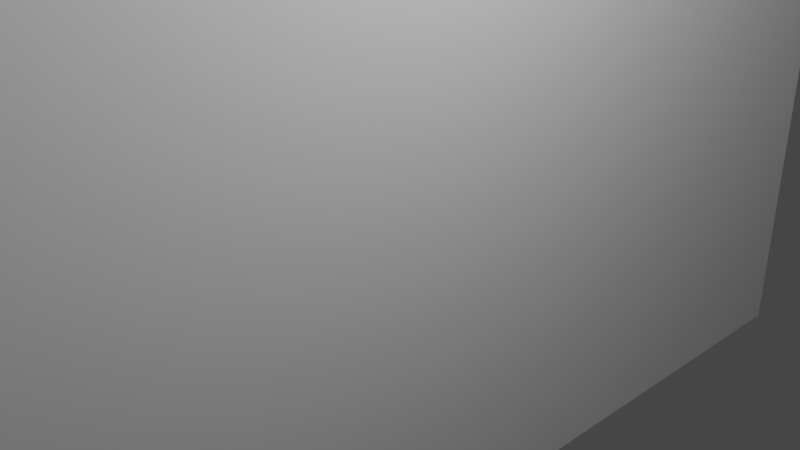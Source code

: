 # Source: Frame.blend  (saved by Blender 3.2.14; exported with 4.5.12 LTS)
import bpy
from mathutils import Matrix  # noqa: F401  (used for matrix-valued properties, if any)

bpy.ops.wm.read_factory_settings(use_empty=True)
scene = bpy.context.scene
scene.name = 'Scene'

# ---- collections
col_collection = bpy.data.collections.new('Collection'); scene.collection.children.link(col_collection)

# ---- materials (node trees are filled in below, after node groups)
mat_material = bpy.data.materials.new('Material')
mat_material.alpha_threshold = 0.0
mat_material.use_transparent_shadow = False
mat_material.line_color = (0.0, 0.0, 0.0, 1.0)

# ---- material node trees
mat_material.use_nodes = True; mat_material.node_tree.nodes.clear()
_N = mat_material.node_tree.nodes; _L = mat_material.node_tree.links
n0 = _N.new('ShaderNodeOutputMaterial'); n0.name = 'Material Output'; n0.location = (300, 300)
n1 = _N.new('ShaderNodeBsdfPrincipled'); n1.name = 'Principled BSDF'; n1.location = (10, 300)
n1.distribution = 'GGX'
n1.subsurface_method = 'RANDOM_WALK_SKIN'
n1.inputs[2].default_value = 0.4
n1.inputs[3].default_value = 1.45
n1.inputs[27].default_value = (0.0, 0.0, 0.0, 1.0)
n1.inputs[28].default_value = 1.0
_L.new(n1.outputs[0], n0.inputs[0])
n0.is_active_output = True

# ---- world
world_world = bpy.data.worlds.new('World'); scene.world = world_world
world_world.use_nodes = True; world_world.node_tree.nodes.clear()
_N = world_world.node_tree.nodes; _L = world_world.node_tree.links
n0 = _N.new('ShaderNodeOutputWorld'); n0.name = 'World Output'; n0.location = (300, 300)
n1 = _N.new('ShaderNodeBackground'); n1.name = 'Background'; n1.location = (10, 300)
n1.inputs[0].default_value = (0.05088, 0.05088, 0.05088, 1.0)
_L.new(n1.outputs[0], n0.inputs[0])
n0.is_active_output = True
world_world.color = (0.05088, 0.05088, 0.05088)
world_world.use_sun_shadow = False
world_world.sun_shadow_jitter_overblur = 0.0

# ---- cameras
cam_camera = bpy.data.cameras.new('Camera')
cam_camera.clip_end = 100.0
cam_camera.ortho_scale = 7.314

# ---- lights
light_light = bpy.data.lights.new('Light', 'POINT')
light_light.transmission_factor = 0.0
light_light.energy = 1000.0
light_light.shadow_soft_size = 0.1
light_light.shadow_maximum_resolution = 0.006
light_light.use_absolute_resolution = True

# ---- meshes
me_cube = bpy.data.meshes.new('Cube')
me_cube.from_pydata([(0.03599, 8.015, 4.566), (0.03599, 8.015, -4.441), (0.03599, -8.023, 4.566), (0.03599, -8.023, -4.441), (0.01103, 8.015, 4.566), (0.01103, 1.272, -1.0), (0.01103, -8.023, 4.566), (0.01103, -8.023, -4.441)], [], [(0, 4, 6, 2), (3, 2, 6, 7), (7, 6, 4, 5), (5, 1, 3, 7), (1, 0, 2, 3), (5, 4, 0, 1)])
_uv = me_cube.uv_layers.new(name='UVMap')
_uv.uv.foreach_set('vector', [0.625, 0.5, 0.875, 0.5, 0.875, 0.75, 0.625, 0.75, 0.375, 0.75, 0.625, 0.75, 0.625, 1.0, 0.375, 1.0, 0.375, 0.0, 0.625, 0.0, 0.625, 0.25, 0.375, 0.25, 0.125, 0.5, 0.375, 0.5, 0.375, 0.75, 0.125, 0.75, 0.375, 0.5, 0.625, 0.5, 0.625, 0.75, 0.375, 0.75, 0.375, 0.25, 0.625, 0.25, 0.625, 0.5, 0.375, 0.5])
me_cube.materials.append(mat_material)
me_cube.use_mirror_vertex_groups = False
me_cube.update()

# ---- objects
ob_cube = bpy.data.objects.new('Cube', me_cube)
ob_light = bpy.data.objects.new('Light', light_light)
ob_camera = bpy.data.objects.new('Camera', cam_camera)

# ---- transforms, parenting, visibility, modifiers, constraints
ob_cube.location = (0.0, 0.0, 0.0)
ob_cube.lock_rotations_4d = False
ob_cube.empty_display_type = 'ARROWS'
ob_cube.lineart.crease_threshold = 0.0
ob_light.location = (4.076, 1.005, 5.904)
ob_light.rotation_euler = (0.6503, 0.05522, 1.866)
ob_light.lock_rotations_4d = False
ob_light.empty_display_type = 'ARROWS'
ob_light.color = (0.0, 0.0, 0.0, 0.0)
ob_light.lineart.crease_threshold = 0.0
ob_camera.location = (7.359, -6.926, 4.958)
ob_camera.rotation_euler = (1.109, 0.0, 0.8149)
ob_camera.lock_rotations_4d = False
ob_camera.empty_display_type = 'ARROWS'
ob_camera.color = (0.0, 0.0, 0.0, 0.0)
ob_camera.display_type = 'WIRE'
ob_camera.lineart.crease_threshold = 0.0

# ---- collection membership
col_collection.objects.link(ob_cube)
col_collection.objects.link(ob_light)
col_collection.objects.link(ob_camera)

# ---- scene / render settings (as saved in the file)
scene.camera = ob_camera
scene.frame_start = 1; scene.frame_end = 250; scene.frame_set(1)
scene.render.engine = 'BLENDER_EEVEE_NEXT'
scene.cycles.sampling_pattern = 'TABULATED_SOBOL'
scene.cycles.use_light_tree = False
scene.view_settings.view_transform = 'Filmic'
bpy.context.view_layer.update()
